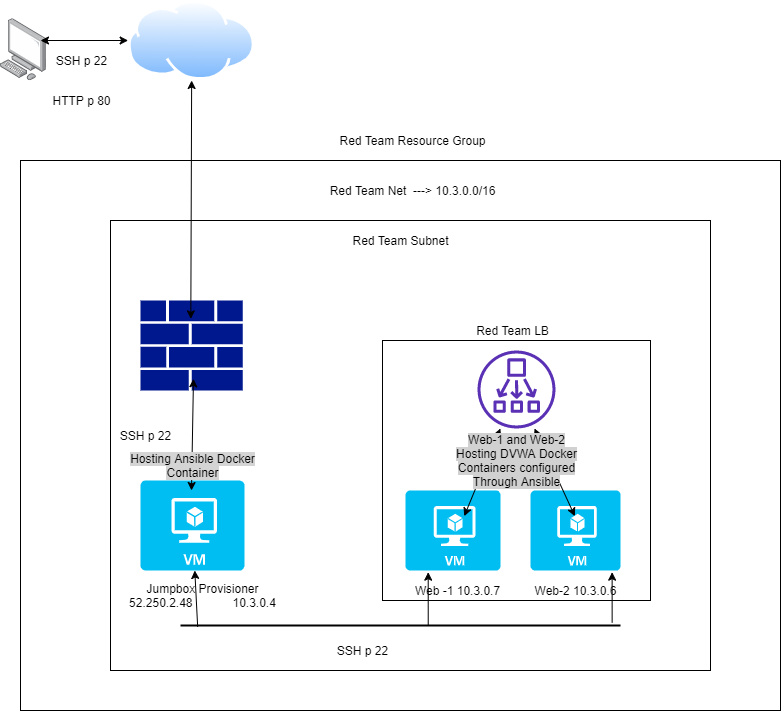

The diagram above was exported from draw.io. Its source (the exported page's mxGraphModel, read from the mxfile embedded in the PNG):
<mxGraphModel dx="1422" dy="794" grid="1" gridSize="10" guides="1" tooltips="1" connect="1" arrows="1" fold="1" page="1" pageScale="1" pageWidth="850" pageHeight="1100" math="0" shadow="0">
  <root>
    <mxCell id="0" />
    <mxCell id="1" parent="0" />
    <mxCell id="rdIf4456SEV9O09hRawc-1" value="" style="points=[];aspect=fixed;html=1;align=center;shadow=0;dashed=0;image;image=img/lib/allied_telesis/computer_and_terminals/Personal_Computer.svg;" parent="1" vertex="1">
      <mxGeometry x="20" y="88.2" width="45.6" height="61.8" as="geometry" />
    </mxCell>
    <mxCell id="rdIf4456SEV9O09hRawc-4" value="" style="aspect=fixed;perimeter=ellipsePerimeter;html=1;align=center;shadow=0;dashed=0;spacingTop=3;image;image=img/lib/active_directory/internet_cloud.svg;" parent="1" vertex="1">
      <mxGeometry x="147.65" y="70" width="126.98" height="80" as="geometry" />
    </mxCell>
    <mxCell id="rdIf4456SEV9O09hRawc-6" value="" style="whiteSpace=wrap;html=1;" parent="1" vertex="1">
      <mxGeometry x="40" y="230" width="760" height="550" as="geometry" />
    </mxCell>
    <mxCell id="rdIf4456SEV9O09hRawc-8" value="" style="whiteSpace=wrap;html=1;" parent="1" vertex="1">
      <mxGeometry x="130" y="290" width="600" height="450" as="geometry" />
    </mxCell>
    <mxCell id="rdIf4456SEV9O09hRawc-9" value="Red Team Net&amp;nbsp; ---&amp;gt; 10.3.0.0/16" style="text;html=1;resizable=0;autosize=1;align=center;verticalAlign=middle;points=[];fillColor=none;strokeColor=none;rounded=0;" parent="1" vertex="1">
      <mxGeometry x="341.98" y="250" width="180" height="20" as="geometry" />
    </mxCell>
    <mxCell id="rdIf4456SEV9O09hRawc-10" value="" style="whiteSpace=wrap;html=1;" parent="1" vertex="1">
      <mxGeometry x="402" y="410" width="268" height="260" as="geometry" />
    </mxCell>
    <mxCell id="rdIf4456SEV9O09hRawc-11" value="" style="aspect=fixed;pointerEvents=1;shadow=0;dashed=0;html=1;strokeColor=none;labelPosition=center;verticalLabelPosition=bottom;verticalAlign=top;align=center;fillColor=#00188D;shape=mxgraph.mscae.enterprise.firewall" parent="1" vertex="1">
      <mxGeometry x="160" y="370" width="102.27" height="90" as="geometry" />
    </mxCell>
    <mxCell id="rdIf4456SEV9O09hRawc-12" value="" style="outlineConnect=0;fontColor=#232F3E;gradientColor=none;fillColor=#5A30B5;strokeColor=none;dashed=0;verticalLabelPosition=bottom;verticalAlign=top;align=center;html=1;fontSize=12;fontStyle=0;aspect=fixed;pointerEvents=1;shape=mxgraph.aws4.network_load_balancer;rotation=90;" parent="1" vertex="1">
      <mxGeometry x="497" y="420" width="78" height="78" as="geometry" />
    </mxCell>
    <mxCell id="rdIf4456SEV9O09hRawc-15" value="" style="verticalLabelPosition=bottom;html=1;verticalAlign=top;align=center;strokeColor=none;fillColor=#00BEF2;shape=mxgraph.azure.virtual_machine;" parent="1" vertex="1">
      <mxGeometry x="425" y="560" width="95" height="80" as="geometry" />
    </mxCell>
    <mxCell id="rdIf4456SEV9O09hRawc-16" value="" style="verticalLabelPosition=bottom;html=1;verticalAlign=top;align=center;strokeColor=none;fillColor=#00BEF2;shape=mxgraph.azure.virtual_machine;" parent="1" vertex="1">
      <mxGeometry x="550" y="560" width="90" height="80" as="geometry" />
    </mxCell>
    <mxCell id="rdIf4456SEV9O09hRawc-17" value="" style="verticalLabelPosition=bottom;html=1;verticalAlign=top;align=center;strokeColor=none;fillColor=#00BEF2;shape=mxgraph.azure.virtual_machine;" parent="1" vertex="1">
      <mxGeometry x="160" y="550" width="104" height="90" as="geometry" />
    </mxCell>
    <mxCell id="rdIf4456SEV9O09hRawc-18" value="Red Team Subnet" style="text;html=1;resizable=0;autosize=1;align=center;verticalAlign=middle;points=[];fillColor=none;strokeColor=none;rounded=0;" parent="1" vertex="1">
      <mxGeometry x="365" y="300" width="110" height="20" as="geometry" />
    </mxCell>
    <mxCell id="rdIf4456SEV9O09hRawc-19" value="Red Team Resource Group" style="text;html=1;resizable=0;autosize=1;align=center;verticalAlign=middle;points=[];fillColor=none;strokeColor=none;rounded=0;" parent="1" vertex="1">
      <mxGeometry x="351.98" y="200" width="160" height="20" as="geometry" />
    </mxCell>
    <mxCell id="rdIf4456SEV9O09hRawc-20" value="" style="endArrow=classic;startArrow=classic;html=1;exitX=0.618;exitY=0.321;exitDx=0;exitDy=0;exitPerimeter=0;" parent="1" source="rdIf4456SEV9O09hRawc-15" target="rdIf4456SEV9O09hRawc-12" edge="1">
      <mxGeometry width="50" height="50" relative="1" as="geometry">
        <mxPoint x="461.98" y="565" as="sourcePoint" />
        <mxPoint x="511.98" y="515" as="targetPoint" />
      </mxGeometry>
    </mxCell>
    <mxCell id="rdIf4456SEV9O09hRawc-21" value="" style="endArrow=classic;startArrow=classic;html=1;exitX=0.493;exitY=0.321;exitDx=0;exitDy=0;exitPerimeter=0;" parent="1" source="rdIf4456SEV9O09hRawc-16" target="rdIf4456SEV9O09hRawc-12" edge="1">
      <mxGeometry width="50" height="50" relative="1" as="geometry">
        <mxPoint x="480.0000000000002" y="548" as="sourcePoint" />
        <mxPoint x="530.0000000000002" y="498" as="targetPoint" />
      </mxGeometry>
    </mxCell>
    <mxCell id="rdIf4456SEV9O09hRawc-22" value="Red Team LB" style="text;html=1;resizable=0;autosize=1;align=center;verticalAlign=middle;points=[];fillColor=none;strokeColor=none;rounded=0;" parent="1" vertex="1">
      <mxGeometry x="486.98" y="390" width="90" height="20" as="geometry" />
    </mxCell>
    <mxCell id="rdIf4456SEV9O09hRawc-23" value="Web -1 10.3.0.7" style="text;html=1;resizable=0;autosize=1;align=center;verticalAlign=middle;points=[];fillColor=none;strokeColor=none;rounded=0;" parent="1" vertex="1">
      <mxGeometry x="427" y="650" width="100" height="20" as="geometry" />
    </mxCell>
    <mxCell id="rdIf4456SEV9O09hRawc-24" value="Web-2 10.3.0.6" style="text;html=1;resizable=0;autosize=1;align=center;verticalAlign=middle;points=[];fillColor=none;strokeColor=none;rounded=0;" parent="1" vertex="1">
      <mxGeometry x="545" y="650" width="100" height="20" as="geometry" />
    </mxCell>
    <mxCell id="rdIf4456SEV9O09hRawc-25" value="" style="line;strokeWidth=2;html=1;" parent="1" vertex="1">
      <mxGeometry x="200" y="690" width="440" height="10" as="geometry" />
    </mxCell>
    <mxCell id="rdIf4456SEV9O09hRawc-31" value="" style="endArrow=classic;html=1;exitX=0.039;exitY=0.633;exitDx=0;exitDy=0;exitPerimeter=0;" parent="1" source="rdIf4456SEV9O09hRawc-25" target="rdIf4456SEV9O09hRawc-17" edge="1">
      <mxGeometry width="50" height="50" relative="1" as="geometry">
        <mxPoint x="190" y="690" as="sourcePoint" />
        <mxPoint x="220" y="642" as="targetPoint" />
      </mxGeometry>
    </mxCell>
    <mxCell id="rdIf4456SEV9O09hRawc-33" value="" style="endArrow=classic;html=1;entryX=0.239;entryY=1.021;entryDx=0;entryDy=0;entryPerimeter=0;exitX=0.563;exitY=0.5;exitDx=0;exitDy=0;exitPerimeter=0;" parent="1" source="rdIf4456SEV9O09hRawc-25" target="rdIf4456SEV9O09hRawc-15" edge="1">
      <mxGeometry width="50" height="50" relative="1" as="geometry">
        <mxPoint x="430" y="680" as="sourcePoint" />
        <mxPoint x="480" y="630" as="targetPoint" />
      </mxGeometry>
    </mxCell>
    <mxCell id="rdIf4456SEV9O09hRawc-34" value="" style="endArrow=classic;html=1;exitX=0.981;exitY=0.233;exitDx=0;exitDy=0;exitPerimeter=0;entryX=0.907;entryY=1.021;entryDx=0;entryDy=0;entryPerimeter=0;" parent="1" source="rdIf4456SEV9O09hRawc-25" target="rdIf4456SEV9O09hRawc-16" edge="1">
      <mxGeometry width="50" height="50" relative="1" as="geometry">
        <mxPoint x="610" y="690" as="sourcePoint" />
        <mxPoint x="642" y="630" as="targetPoint" />
      </mxGeometry>
    </mxCell>
    <mxCell id="rdIf4456SEV9O09hRawc-35" value="" style="endArrow=classic;startArrow=classic;html=1;entryX=0.518;entryY=0.87;entryDx=0;entryDy=0;entryPerimeter=0;" parent="1" target="rdIf4456SEV9O09hRawc-11" edge="1">
      <mxGeometry width="50" height="50" relative="1" as="geometry">
        <mxPoint x="211" y="560" as="sourcePoint" />
        <mxPoint x="240" y="480" as="targetPoint" />
      </mxGeometry>
    </mxCell>
    <mxCell id="rdIf4456SEV9O09hRawc-36" value="" style="endArrow=classic;startArrow=classic;html=1;" parent="1" target="rdIf4456SEV9O09hRawc-4" edge="1">
      <mxGeometry width="50" height="50" relative="1" as="geometry">
        <mxPoint x="60" y="110" as="sourcePoint" />
        <mxPoint x="120" y="90" as="targetPoint" />
      </mxGeometry>
    </mxCell>
    <mxCell id="rdIf4456SEV9O09hRawc-38" value="" style="endArrow=classic;startArrow=classic;html=1;exitX=0.492;exitY=0.204;exitDx=0;exitDy=0;exitPerimeter=0;" parent="1" source="rdIf4456SEV9O09hRawc-11" target="rdIf4456SEV9O09hRawc-4" edge="1">
      <mxGeometry width="50" height="50" relative="1" as="geometry">
        <mxPoint x="180" y="190" as="sourcePoint" />
        <mxPoint x="230" y="140" as="targetPoint" />
      </mxGeometry>
    </mxCell>
    <mxCell id="rdIf4456SEV9O09hRawc-39" value="SSH p 22" style="text;html=1;resizable=0;autosize=1;align=center;verticalAlign=middle;points=[];fillColor=none;strokeColor=none;rounded=0;" parent="1" vertex="1">
      <mxGeometry x="65.6" y="120" width="70" height="20" as="geometry" />
    </mxCell>
    <mxCell id="rdIf4456SEV9O09hRawc-40" value="HTTP p 80&lt;br&gt;" style="text;html=1;resizable=0;autosize=1;align=center;verticalAlign=middle;points=[];fillColor=none;strokeColor=none;rounded=0;" parent="1" vertex="1">
      <mxGeometry x="65.60000000000002" y="160" width="70" height="20" as="geometry" />
    </mxCell>
    <mxCell id="rdIf4456SEV9O09hRawc-41" value="SSH p 22" style="text;html=1;resizable=0;autosize=1;align=center;verticalAlign=middle;points=[];fillColor=none;strokeColor=none;rounded=0;" parent="1" vertex="1">
      <mxGeometry x="130" y="495" width="70" height="20" as="geometry" />
    </mxCell>
    <mxCell id="rdIf4456SEV9O09hRawc-42" value="SSH p 22" style="text;html=1;resizable=0;autosize=1;align=center;verticalAlign=middle;points=[];fillColor=none;strokeColor=none;rounded=0;" parent="1" vertex="1">
      <mxGeometry x="347" y="710" width="70" height="20" as="geometry" />
    </mxCell>
    <mxCell id="i8tZ0gdtJUcwWp2RTLNO-1" value="&lt;span style=&quot;background-color: rgb(209 , 209 , 209)&quot;&gt;Web-1 and Web-2&lt;br&gt;Hosting DVWA Docker&lt;br&gt;Containers configured&lt;br&gt;Through Ansible&lt;/span&gt;" style="text;html=1;resizable=0;autosize=1;align=center;verticalAlign=middle;points=[];fillColor=none;strokeColor=none;rounded=0;" parent="1" vertex="1">
      <mxGeometry x="466" y="500" width="140" height="60" as="geometry" />
    </mxCell>
    <mxCell id="i8tZ0gdtJUcwWp2RTLNO-2" value="&lt;span style=&quot;background-color: rgb(212 , 212 , 212)&quot;&gt;Hosting Ansible Docker&lt;br&gt;Container&lt;/span&gt;" style="text;html=1;resizable=0;autosize=1;align=center;verticalAlign=middle;points=[];fillColor=none;strokeColor=none;rounded=0;" parent="1" vertex="1">
      <mxGeometry x="142" y="520" width="140" height="30" as="geometry" />
    </mxCell>
    <mxCell id="i8tZ0gdtJUcwWp2RTLNO-3" value="Jumpbox Provisioner&lt;br&gt;52.250.2.48&amp;nbsp; &amp;nbsp; &amp;nbsp; &amp;nbsp; &amp;nbsp; &amp;nbsp; 10.3.0.4" style="text;html=1;resizable=0;autosize=1;align=center;verticalAlign=middle;points=[];fillColor=none;strokeColor=none;rounded=0;" parent="1" vertex="1">
      <mxGeometry x="142" y="650" width="160" height="30" as="geometry" />
    </mxCell>
  </root>
</mxGraphModel>